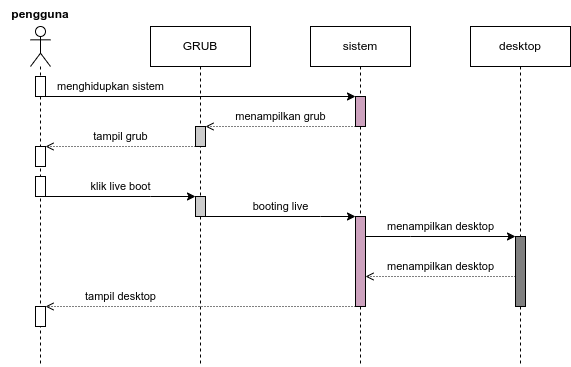

The diagram above was exported from draw.io. Its source (the exported page's mxGraphModel, read from the mxfile embedded in the PNG):
<mxGraphModel dx="868" dy="557" grid="1" gridSize="10" guides="1" tooltips="1" connect="1" arrows="1" fold="1" page="1" pageScale="1" pageWidth="850" pageHeight="1100" math="0" shadow="0">
  <root>
    <mxCell id="0" />
    <mxCell id="1" parent="0" />
    <mxCell id="VZURA2szrpwFswQn8ezD-1" value="" style="shape=umlLifeline;participant=umlActor;perimeter=lifelinePerimeter;whiteSpace=wrap;html=1;container=1;collapsible=0;recursiveResize=0;verticalAlign=top;spacingTop=36;outlineConnect=0;" parent="1" vertex="1">
      <mxGeometry x="70" y="40" width="20" height="340" as="geometry" />
    </mxCell>
    <mxCell id="VZURA2szrpwFswQn8ezD-5" value="" style="html=1;points=[];perimeter=orthogonalPerimeter;" parent="VZURA2szrpwFswQn8ezD-1" vertex="1">
      <mxGeometry x="5" y="50" width="10" height="20" as="geometry" />
    </mxCell>
    <mxCell id="VZURA2szrpwFswQn8ezD-12" value="" style="html=1;points=[];perimeter=orthogonalPerimeter;" parent="VZURA2szrpwFswQn8ezD-1" vertex="1">
      <mxGeometry x="5" y="120" width="10" height="20" as="geometry" />
    </mxCell>
    <mxCell id="VZURA2szrpwFswQn8ezD-14" value="" style="html=1;points=[];perimeter=orthogonalPerimeter;" parent="VZURA2szrpwFswQn8ezD-1" vertex="1">
      <mxGeometry x="5" y="150" width="10" height="20" as="geometry" />
    </mxCell>
    <mxCell id="VZURA2szrpwFswQn8ezD-24" value="" style="html=1;points=[];perimeter=orthogonalPerimeter;" parent="VZURA2szrpwFswQn8ezD-1" vertex="1">
      <mxGeometry x="5" y="280" width="10" height="20" as="geometry" />
    </mxCell>
    <mxCell id="VZURA2szrpwFswQn8ezD-2" value="GRUB" style="shape=umlLifeline;perimeter=lifelinePerimeter;whiteSpace=wrap;html=1;container=1;collapsible=0;recursiveResize=0;outlineConnect=0;" parent="1" vertex="1">
      <mxGeometry x="190" y="40" width="100" height="340" as="geometry" />
    </mxCell>
    <mxCell id="VZURA2szrpwFswQn8ezD-10" value="" style="html=1;points=[];perimeter=orthogonalPerimeter;fillColor=#CCCCCC;" parent="VZURA2szrpwFswQn8ezD-2" vertex="1">
      <mxGeometry x="45" y="100" width="10" height="20" as="geometry" />
    </mxCell>
    <mxCell id="VZURA2szrpwFswQn8ezD-15" value="" style="html=1;points=[];perimeter=orthogonalPerimeter;fillColor=#CCCCCC;" parent="VZURA2szrpwFswQn8ezD-2" vertex="1">
      <mxGeometry x="45" y="170" width="10" height="20" as="geometry" />
    </mxCell>
    <mxCell id="VZURA2szrpwFswQn8ezD-3" value="sistem" style="shape=umlLifeline;perimeter=lifelinePerimeter;whiteSpace=wrap;html=1;container=1;collapsible=0;recursiveResize=0;outlineConnect=0;" parent="1" vertex="1">
      <mxGeometry x="350" y="40" width="100" height="340" as="geometry" />
    </mxCell>
    <mxCell id="VZURA2szrpwFswQn8ezD-7" value="" style="html=1;points=[];perimeter=orthogonalPerimeter;fillColor=#CDA2BE;" parent="VZURA2szrpwFswQn8ezD-3" vertex="1">
      <mxGeometry x="45" y="70" width="10" height="30" as="geometry" />
    </mxCell>
    <mxCell id="VZURA2szrpwFswQn8ezD-17" value="" style="html=1;points=[];perimeter=orthogonalPerimeter;fillColor=#CDA2BE;" parent="VZURA2szrpwFswQn8ezD-3" vertex="1">
      <mxGeometry x="45" y="190" width="10" height="90" as="geometry" />
    </mxCell>
    <mxCell id="VZURA2szrpwFswQn8ezD-6" value="desktop" style="shape=umlLifeline;perimeter=lifelinePerimeter;whiteSpace=wrap;html=1;container=1;collapsible=0;recursiveResize=0;outlineConnect=0;" parent="1" vertex="1">
      <mxGeometry x="510" y="40" width="100" height="340" as="geometry" />
    </mxCell>
    <mxCell id="VZURA2szrpwFswQn8ezD-21" value="" style="html=1;points=[];perimeter=orthogonalPerimeter;fillColor=#808080;" parent="VZURA2szrpwFswQn8ezD-6" vertex="1">
      <mxGeometry x="45" y="210" width="10" height="70" as="geometry" />
    </mxCell>
    <mxCell id="VZURA2szrpwFswQn8ezD-8" value="menghidupkan sistem" style="edgeStyle=orthogonalEdgeStyle;rounded=0;orthogonalLoop=1;jettySize=auto;html=1;" parent="1" source="VZURA2szrpwFswQn8ezD-5" target="VZURA2szrpwFswQn8ezD-7" edge="1">
      <mxGeometry x="-0.5806" y="10" relative="1" as="geometry">
        <Array as="points">
          <mxPoint x="400" y="110" />
        </Array>
        <mxPoint as="offset" />
      </mxGeometry>
    </mxCell>
    <mxCell id="VZURA2szrpwFswQn8ezD-11" value="menampilkan grub" style="edgeStyle=orthogonalEdgeStyle;rounded=0;orthogonalLoop=1;jettySize=auto;html=1;endArrow=open;endFill=0;dashed=1;dashPattern=1 2;" parent="1" source="VZURA2szrpwFswQn8ezD-7" target="VZURA2szrpwFswQn8ezD-10" edge="1">
      <mxGeometry y="-10" relative="1" as="geometry">
        <Array as="points">
          <mxPoint x="360" y="140" />
          <mxPoint x="360" y="140" />
        </Array>
        <mxPoint as="offset" />
      </mxGeometry>
    </mxCell>
    <mxCell id="VZURA2szrpwFswQn8ezD-13" value="tampil grub" style="edgeStyle=orthogonalEdgeStyle;rounded=0;orthogonalLoop=1;jettySize=auto;html=1;dashed=1;dashPattern=1 2;endArrow=open;endFill=0;" parent="1" source="VZURA2szrpwFswQn8ezD-10" target="VZURA2szrpwFswQn8ezD-12" edge="1">
      <mxGeometry y="-10" relative="1" as="geometry">
        <Array as="points">
          <mxPoint x="200" y="160" />
          <mxPoint x="200" y="160" />
        </Array>
        <mxPoint as="offset" />
      </mxGeometry>
    </mxCell>
    <mxCell id="VZURA2szrpwFswQn8ezD-16" value="klik live boot" style="edgeStyle=orthogonalEdgeStyle;rounded=0;orthogonalLoop=1;jettySize=auto;html=1;" parent="1" source="VZURA2szrpwFswQn8ezD-14" target="VZURA2szrpwFswQn8ezD-15" edge="1">
      <mxGeometry y="10" relative="1" as="geometry">
        <Array as="points">
          <mxPoint x="190" y="210" />
          <mxPoint x="190" y="210" />
        </Array>
        <mxPoint as="offset" />
      </mxGeometry>
    </mxCell>
    <mxCell id="VZURA2szrpwFswQn8ezD-18" value="booting live" style="edgeStyle=orthogonalEdgeStyle;rounded=0;orthogonalLoop=1;jettySize=auto;html=1;" parent="1" source="VZURA2szrpwFswQn8ezD-15" target="VZURA2szrpwFswQn8ezD-17" edge="1">
      <mxGeometry y="10" relative="1" as="geometry">
        <Array as="points">
          <mxPoint x="360" y="230" />
          <mxPoint x="360" y="230" />
        </Array>
        <mxPoint as="offset" />
      </mxGeometry>
    </mxCell>
    <mxCell id="VZURA2szrpwFswQn8ezD-22" value="menampilkan desktop" style="edgeStyle=orthogonalEdgeStyle;rounded=0;orthogonalLoop=1;jettySize=auto;html=1;" parent="1" source="VZURA2szrpwFswQn8ezD-17" target="VZURA2szrpwFswQn8ezD-21" edge="1">
      <mxGeometry y="10" relative="1" as="geometry">
        <Array as="points">
          <mxPoint x="450" y="250" />
          <mxPoint x="450" y="250" />
        </Array>
        <mxPoint as="offset" />
      </mxGeometry>
    </mxCell>
    <mxCell id="VZURA2szrpwFswQn8ezD-23" value="menampilkan desktop" style="edgeStyle=orthogonalEdgeStyle;rounded=0;orthogonalLoop=1;jettySize=auto;html=1;dashed=1;dashPattern=1 2;endArrow=open;endFill=0;" parent="1" source="VZURA2szrpwFswQn8ezD-21" target="VZURA2szrpwFswQn8ezD-17" edge="1">
      <mxGeometry y="-10" relative="1" as="geometry">
        <Array as="points">
          <mxPoint x="490" y="290" />
          <mxPoint x="490" y="290" />
        </Array>
        <mxPoint as="offset" />
      </mxGeometry>
    </mxCell>
    <mxCell id="VZURA2szrpwFswQn8ezD-25" value="tampil desktop" style="edgeStyle=orthogonalEdgeStyle;rounded=0;orthogonalLoop=1;jettySize=auto;html=1;dashed=1;dashPattern=1 2;endArrow=open;endFill=0;" parent="1" source="VZURA2szrpwFswQn8ezD-17" target="VZURA2szrpwFswQn8ezD-24" edge="1">
      <mxGeometry x="0.5159" y="-10" relative="1" as="geometry">
        <Array as="points">
          <mxPoint x="160" y="320" />
          <mxPoint x="160" y="320" />
        </Array>
        <mxPoint as="offset" />
      </mxGeometry>
    </mxCell>
    <mxCell id="VZURA2szrpwFswQn8ezD-26" value="pengguna" style="text;align=center;fontStyle=1;verticalAlign=middle;spacingLeft=3;spacingRight=3;strokeColor=none;rotatable=0;points=[[0,0.5],[1,0.5]];portConstraint=eastwest;" parent="1" vertex="1">
      <mxGeometry x="40" y="14" width="80" height="26" as="geometry" />
    </mxCell>
  </root>
</mxGraphModel>